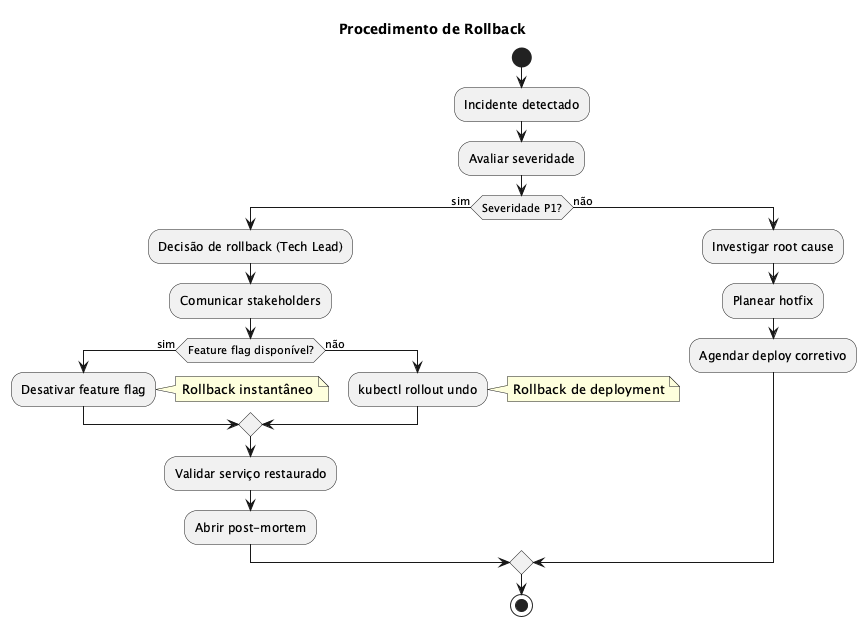

The diagram above was rendered by PlantUML. Its source (embedded in the PNG):
@startuml
skinparam backgroundColor white

title Procedimento de Rollback

start
:Incidente detectado;
:Avaliar severidade;

if (Severidade P1?) then (sim)
    :Decisão de rollback (Tech Lead);
    :Comunicar stakeholders;

    if (Feature flag disponível?) then (sim)
        :Desativar feature flag;
        note right: Rollback instantâneo
    else (não)
        :kubectl rollout undo;
        note right: Rollback de deployment
    endif

    :Validar serviço restaurado;
    :Abrir post-mortem;
else (não)
    :Investigar root cause;
    :Planear hotfix;
    :Agendar deploy corretivo;
endif

stop

@enduml